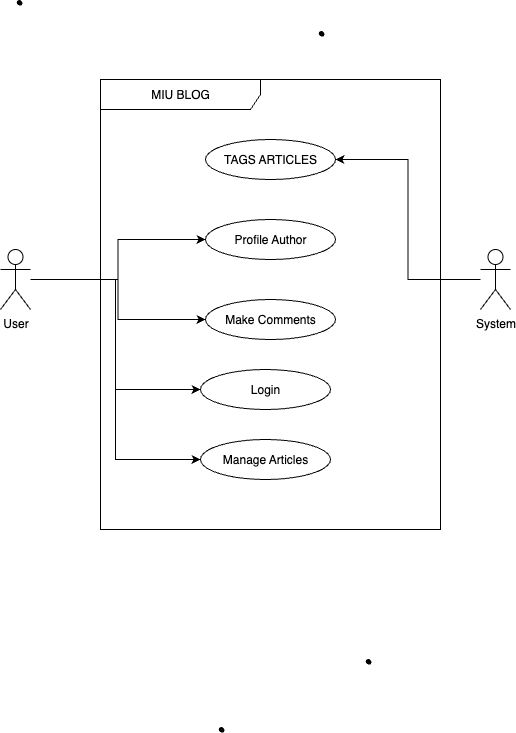

The diagram above was exported from draw.io. Its source (the exported page's mxGraphModel, read from the mxfile embedded in the PNG):
<mxGraphModel dx="1234" dy="824" grid="1" gridSize="10" guides="1" tooltips="1" connect="1" arrows="1" fold="1" page="1" pageScale="1" pageWidth="827" pageHeight="1169" math="0" shadow="0">
  <root>
    <mxCell id="0" />
    <mxCell id="1" parent="0" />
    <mxCell id="ndv-cE1HMPGwP8RVkg8s-17" style="edgeStyle=orthogonalEdgeStyle;rounded=0;orthogonalLoop=1;jettySize=auto;html=1;" edge="1" parent="1" source="ndv-cE1HMPGwP8RVkg8s-1" target="ndv-cE1HMPGwP8RVkg8s-8">
      <mxGeometry relative="1" as="geometry" />
    </mxCell>
    <mxCell id="ndv-cE1HMPGwP8RVkg8s-18" style="edgeStyle=orthogonalEdgeStyle;rounded=0;orthogonalLoop=1;jettySize=auto;html=1;" edge="1" parent="1" source="ndv-cE1HMPGwP8RVkg8s-1" target="ndv-cE1HMPGwP8RVkg8s-9">
      <mxGeometry relative="1" as="geometry" />
    </mxCell>
    <mxCell id="ndv-cE1HMPGwP8RVkg8s-19" style="edgeStyle=orthogonalEdgeStyle;rounded=0;orthogonalLoop=1;jettySize=auto;html=1;entryX=0;entryY=0.5;entryDx=0;entryDy=0;" edge="1" parent="1" source="ndv-cE1HMPGwP8RVkg8s-1" target="ndv-cE1HMPGwP8RVkg8s-10">
      <mxGeometry relative="1" as="geometry" />
    </mxCell>
    <mxCell id="ndv-cE1HMPGwP8RVkg8s-20" style="edgeStyle=orthogonalEdgeStyle;rounded=0;orthogonalLoop=1;jettySize=auto;html=1;entryX=0;entryY=0.5;entryDx=0;entryDy=0;" edge="1" parent="1" source="ndv-cE1HMPGwP8RVkg8s-1" target="ndv-cE1HMPGwP8RVkg8s-11">
      <mxGeometry relative="1" as="geometry" />
    </mxCell>
    <mxCell id="ndv-cE1HMPGwP8RVkg8s-1" value="User" style="shape=umlActor;verticalLabelPosition=bottom;verticalAlign=top;html=1;" vertex="1" parent="1">
      <mxGeometry x="50" y="290" width="30" height="60" as="geometry" />
    </mxCell>
    <mxCell id="ndv-cE1HMPGwP8RVkg8s-21" style="edgeStyle=orthogonalEdgeStyle;rounded=0;orthogonalLoop=1;jettySize=auto;html=1;entryX=1;entryY=0.5;entryDx=0;entryDy=0;" edge="1" parent="1" source="ndv-cE1HMPGwP8RVkg8s-6" target="ndv-cE1HMPGwP8RVkg8s-5">
      <mxGeometry relative="1" as="geometry" />
    </mxCell>
    <mxCell id="ndv-cE1HMPGwP8RVkg8s-6" value="System" style="shape=umlActor;verticalLabelPosition=bottom;verticalAlign=top;html=1;" vertex="1" parent="1">
      <mxGeometry x="530" y="290" width="30" height="60" as="geometry" />
    </mxCell>
    <mxCell id="ndv-cE1HMPGwP8RVkg8s-7" value="MIU BLOG" style="shape=umlFrame;whiteSpace=wrap;html=1;pointerEvents=0;recursiveResize=0;container=1;collapsible=0;width=160;" vertex="1" parent="1">
      <mxGeometry x="150" y="120" width="340" height="450" as="geometry" />
    </mxCell>
    <mxCell id="ndv-cE1HMPGwP8RVkg8s-5" value="TAGS ARTICLES" style="ellipse;whiteSpace=wrap;html=1;" vertex="1" parent="ndv-cE1HMPGwP8RVkg8s-7">
      <mxGeometry x="105" y="60" width="130" height="40" as="geometry" />
    </mxCell>
    <mxCell id="ndv-cE1HMPGwP8RVkg8s-8" value="Profile Author" style="ellipse;whiteSpace=wrap;html=1;" vertex="1" parent="ndv-cE1HMPGwP8RVkg8s-7">
      <mxGeometry x="105" y="140" width="130" height="40" as="geometry" />
    </mxCell>
    <mxCell id="ndv-cE1HMPGwP8RVkg8s-9" value="Make Comments" style="ellipse;whiteSpace=wrap;html=1;" vertex="1" parent="ndv-cE1HMPGwP8RVkg8s-7">
      <mxGeometry x="105" y="220" width="130" height="40" as="geometry" />
    </mxCell>
    <mxCell id="ndv-cE1HMPGwP8RVkg8s-10" value="Login" style="ellipse;whiteSpace=wrap;html=1;" vertex="1" parent="1">
      <mxGeometry x="250" y="410" width="130" height="40" as="geometry" />
    </mxCell>
    <mxCell id="ndv-cE1HMPGwP8RVkg8s-11" value="Manage Articles" style="ellipse;whiteSpace=wrap;html=1;" vertex="1" parent="1">
      <mxGeometry x="250" y="480" width="130" height="40" as="geometry" />
    </mxCell>
    <mxCell id="HjQUAWkcJEMeP_nJ-4A9-1" value="" style="shape=stencil(fZbdcgIhDIWfZm8zQAg/17Z9j85U606tdqz9e/tmZ0c0uJ47xP0I5JwEBl59bp8/1kNwn6fj4W39M76ctgM/DCGM++36OJ50NPDjwKvN4bh+PR6+9i/z74/n6ctp9H74nlb4nbmSKZeJCu5vngmZ6jzzNAO7cX8FVKEsBuBKrgKg9oAE8gkCbLeUhEoEQKSUDZDLeWYRKIl8MEDRmHwfyBrBG6Amyu4+kDxxMoB3jhwgYu7TVAsVkFcWCs4CTBEoF4RctKeOxHIf8IXYpikHikAIf+MNUW94AGSSaoAoFIE3AlOyeWU+p2E5S9yfQZcQILVuQOwZdJNoS9Ls3wA5u2XZTIHECqeJ9kDpSaauRiNVcAY1QhdBzeLBli5WazpkSsBLV25uRaqWRyFawTQzRRIQYirJzq5atkBqLfouwqUxLBepthWb10vrWZY6UOAeyKCCtDV625mm9gmUC4Wc3VLJMMIE1BsA2FW9JraVlQB7n3c9oMKhCLEvIM1zBPZ25/umNQ1tVEC2G+fFCC8g398O2hNQuQlVu752DBfA+q0ptnqO5JFmeuIuo9DY7KjY71UxdJV4EntifPWorW++R/dC4t7V3DlIB5cHx2bc7eb3yvX//QNFp+bHDT/+Aw==);lineShape=1;strokeColor=default;" vertex="1" parent="1">
      <mxGeometry x="66.86796084247567" y="40.87531245851915" width="4.672539772115442" height="4.665236216357698" as="geometry" />
    </mxCell>
    <mxCell id="HjQUAWkcJEMeP_nJ-4A9-3" value="" style="shape=stencil(fZbdcgIhDIWfZm8zQAg/17Z9j85U606tdqz9e/tmZ0c0uJ47xP0I5JwEBl59bp8/1kNwn6fj4W39M76ctgM/DCGM++36OJ50NPDjwKvN4bh+PR6+9i/z74/n6ctp9H74nlb4nbmSKZeJCu5vngmZ6jzzNAO7cX8FVKEsBuBKrgKg9oAE8gkCbLeUhEoEQKSUDZDLeWYRKIl8MEDRmHwfyBrBG6Amyu4+kDxxMoB3jhwgYu7TVAsVkFcWCs4CTBEoF4RctKeOxHIf8IXYpikHikAIf+MNUW94AGSSaoAoFIE3AlOyeWU+p2E5S9yfQZcQILVuQOwZdJNoS9Ls3wA5u2XZTIHECqeJ9kDpSaauRiNVcAY1QhdBzeLBli5WazpkSsBLV25uRaqWRyFawTQzRRIQYirJzq5atkBqLfouwqUxLBepthWb10vrWZY6UOAeyKCCtDV625mm9gmUC4Wc3VLJMMIE1BsA2FW9JraVlQB7n3c9oMKhCLEvIM1zBPZ25/umNQ1tVEC2G+fFCC8g398O2hNQuQlVu752DBfA+q0ptnqO5JFmeuIuo9DY7KjY71UxdJV4EntifPWorW++R/dC4t7V3DlIB5cHx2bc7eb3yvX//QNFp+bHDT/+Aw==);lineShape=1;strokeColor=default;" vertex="1" parent="1">
      <mxGeometry x="268.8679608424759" y="767.8753124585194" width="4.672539772115215" height="4.665236216357243" as="geometry" />
    </mxCell>
    <mxCell id="HjQUAWkcJEMeP_nJ-4A9-4" value="" style="shape=stencil(fZbdcgIhDIWfZm8zQAg/17Z9j85U606tdqz9e/tmZ0c0uJ47xP0I5JwEBl59bp8/1kNwn6fj4W39M76ctgM/DCGM++36OJ50NPDjwKvN4bh+PR6+9i/z74/n6ctp9H74nlb4nbmSKZeJCu5vngmZ6jzzNAO7cX8FVKEsBuBKrgKg9oAE8gkCbLeUhEoEQKSUDZDLeWYRKIl8MEDRmHwfyBrBG6Amyu4+kDxxMoB3jhwgYu7TVAsVkFcWCs4CTBEoF4RctKeOxHIf8IXYpikHikAIf+MNUW94AGSSaoAoFIE3AlOyeWU+p2E5S9yfQZcQILVuQOwZdJNoS9Ls3wA5u2XZTIHECqeJ9kDpSaauRiNVcAY1QhdBzeLBli5WazpkSsBLV25uRaqWRyFawTQzRRIQYirJzq5atkBqLfouwqUxLBepthWb10vrWZY6UOAeyKCCtDV625mm9gmUC4Wc3VLJMMIE1BsA2FW9JraVlQB7n3c9oMKhCLEvIM1zBPZ25/umNQ1tVEC2G+fFCC8g398O2hNQuQlVu752DBfA+q0ptnqO5JFmeuIuo9DY7KjY71UxdJV4EntifPWorW++R/dC4t7V3DlIB5cHx2bc7eb3yvX//QNFp+bHDT/+Aw==);lineShape=1;strokeColor=default;" vertex="1" parent="1">
      <mxGeometry x="415.8679608424759" y="699.8753124585194" width="4.672539772115215" height="4.665236216357243" as="geometry" />
    </mxCell>
    <mxCell id="HjQUAWkcJEMeP_nJ-4A9-5" value="" style="shape=stencil(fZbdcgIhDIWfZm8zQAg/17Z9j85U606tdqz9e/tmZ0c0uJ47xP0I5JwEBl59bp8/1kNwn6fj4W39M76ctgM/DCGM++36OJ50NPDjwKvN4bh+PR6+9i/z74/n6ctp9H74nlb4nbmSKZeJCu5vngmZ6jzzNAO7cX8FVKEsBuBKrgKg9oAE8gkCbLeUhEoEQKSUDZDLeWYRKIl8MEDRmHwfyBrBG6Amyu4+kDxxMoB3jhwgYu7TVAsVkFcWCs4CTBEoF4RctKeOxHIf8IXYpikHikAIf+MNUW94AGSSaoAoFIE3AlOyeWU+p2E5S9yfQZcQILVuQOwZdJNoS9Ls3wA5u2XZTIHECqeJ9kDpSaauRiNVcAY1QhdBzeLBli5WazpkSsBLV25uRaqWRyFawTQzRRIQYirJzq5atkBqLfouwqUxLBepthWb10vrWZY6UOAeyKCCtDV625mm9gmUC4Wc3VLJMMIE1BsA2FW9JraVlQB7n3c9oMKhCLEvIM1zBPZ25/umNQ1tVEC2G+fFCC8g398O2hNQuQlVu752DBfA+q0ptnqO5JFmeuIuo9DY7KjY71UxdJV4EntifPWorW++R/dC4t7V3DlIB5cHx2bc7eb3yvX//QNFp+bHDT/+Aw==);lineShape=1;strokeColor=default;" vertex="1" parent="1">
      <mxGeometry x="368.86796084247567" y="71.87531245851915" width="4.672539772115442" height="4.665236216357698" as="geometry" />
    </mxCell>
  </root>
</mxGraphModel>